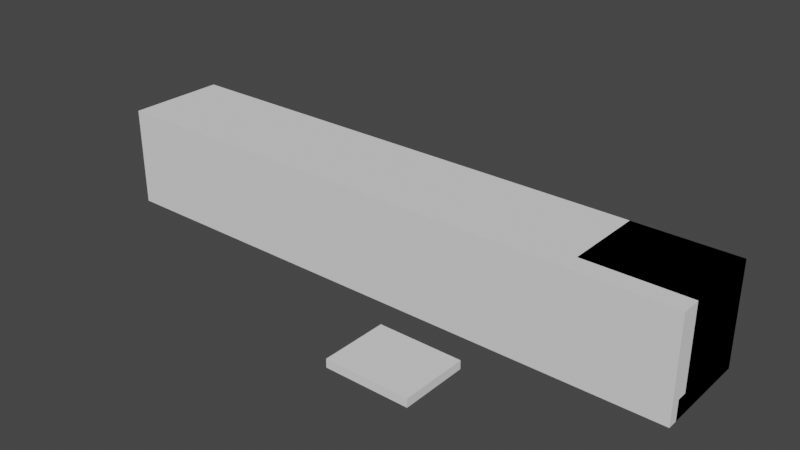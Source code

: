 # Source: Hexagons.blend  (saved by Blender 3.0.42; exported with 4.5.12 LTS)
import bpy
from mathutils import Matrix  # noqa: F401  (used for matrix-valued properties, if any)

bpy.ops.wm.read_factory_settings(use_empty=True)
scene = bpy.context.scene
scene.name = 'Scene'

# ---- materials (node trees are filled in below, after node groups)
mat_base_dark = bpy.data.materials.new('Base Dark')
mat_symbols = bpy.data.materials.new('Symbols')
mat_base = bpy.data.materials.new('Base')
mat_interactable = bpy.data.materials.new('Interactable')
mat_solid = bpy.data.materials.new('Solid')

# ---- material node trees

# ---- world
world_world = bpy.data.worlds.new('World'); scene.world = world_world
world_world.use_nodes = True; world_world.node_tree.nodes.clear()
_N = world_world.node_tree.nodes; _L = world_world.node_tree.links
n0 = _N.new('ShaderNodeOutputWorld'); n0.name = 'World Output'; n0.location = (300, 300)
n1 = _N.new('ShaderNodeBackground'); n1.name = 'Background'; n1.location = (10, 300)
n1.inputs[0].default_value = (0.05088, 0.05088, 0.05088, 1.0)
_L.new(n1.outputs[0], n0.inputs[0])
n0.is_active_output = True
world_world.color = (0.05088, 0.05088, 0.05088)
world_world.use_sun_shadow = False
world_world.sun_shadow_jitter_overblur = 0.0

# ---- meshes
me_cylinder = bpy.data.meshes.new('Cylinder')
me_cylinder.from_pydata([(-0.2, 0.3464, 0.2), (0.2, 0.3464, 0.2), (-0.2, 0.3464, -0.2), (0.2, 0.3464, -0.2), (-0.2, 0.0, -0.4), (0.2, 5.96e-08, -0.4), (-0.2, -0.3464, -0.2), (0.2, -0.3464, -0.2), (-0.2, -0.3464, 0.2), (0.2, -0.3464, 0.2), (-0.2, -1.49e-07, 0.4), (0.2, -7.451e-08, 0.4)], [], [(0, 1, 3, 2), (2, 3, 5, 4), (4, 5, 7, 6), (6, 7, 9, 8), (3, 1, 11, 9, 7, 5), (8, 9, 11, 10), (10, 11, 1, 0), (0, 2, 4, 6, 8, 10)])
me_cylinder.polygons.foreach_set('material_index', [1, 1, 1, 1, 0, 1, 1, 0])
_uv = me_cylinder.uv_layers.new(name='UVMap')
_uv.uv.foreach_set('vector', [0.75, 0.75, 1.0, 0.75, 1.0, 1.0, 0.75, 1.0, 0.0, 0.5, 0.25, 0.5, 0.25, 0.75, 0.0, 0.75, 0.25, 0.5, 0.5, 0.5, 0.5, 0.75, 0.25, 0.75, 0.0, 0.75, 0.25, 0.75, 0.25, 1.0, 0.0, 1.0, 0.4578, 0.37, 0.25, 0.49, 0.04215, 0.37, 0.04215, 0.13, 0.25, 0.01, 0.4578, 0.13, 0.25, 0.75, 0.5, 0.75, 0.5, 1.0, 0.25, 1.0, 0.5, 0.75, 0.75, 0.75, 0.75, 1.0, 0.5, 1.0, 0.75, 0.49, 0.9578, 0.37, 0.9578, 0.13, 0.75, 0.01, 0.5422, 0.13, 0.5422, 0.37])
me_cylinder.materials.append(mat_base_dark)
me_cylinder.materials.append(mat_symbols)
me_cylinder.use_remesh_fix_poles = True
me_cylinder.use_remesh_preserve_attributes = False
me_cylinder.update()
me_cylinder_001 = bpy.data.meshes.new('Cylinder.001')
me_cylinder_001.from_pydata([(-2.0, 0.05, 1.5), (3.0, 0.05, 1.5), (-2.0, 0.04619, 1.481), (3.0, 0.04619, 1.481), (-2.0, 0.03536, 1.465), (3.0, 0.03536, 1.465), (-2.0, 0.01913, 1.454), (3.0, 0.01913, 1.454), (-2.0, -2.366e-08, 1.45), (3.0, 2.81e-09, 1.45), (-2.0, -0.01913, 1.454), (3.0, -0.01913, 1.454), (-2.0, -0.03536, 1.465), (3.0, -0.03536, 1.465), (-2.0, -0.04619, 1.481), (3.0, -0.04619, 1.481), (-2.0, -0.05, 1.5), (3.0, -0.05, 1.5), (-2.0, -0.04619, 1.519), (3.0, -0.04619, 1.519), (-2.0, -0.03536, 1.535), (3.0, -0.03536, 1.535), (-2.0, -0.01913, 1.546), (3.0, -0.01913, 1.546), (-2.0, -3.432e-08, 1.55), (3.0, -7.844e-09, 1.55), (-2.0, 0.01913, 1.546), (3.0, 0.01913, 1.546), (-2.0, 0.03536, 1.535), (3.0, 0.03536, 1.535), (-2.0, 0.04619, 1.519), (3.0, 0.04619, 1.519)], [], [(0, 1, 3, 2), (2, 3, 5, 4), (4, 5, 7, 6), (6, 7, 9, 8), (8, 9, 11, 10), (10, 11, 13, 12), (12, 13, 15, 14), (14, 15, 17, 16), (16, 17, 19, 18), (18, 19, 21, 20), (20, 21, 23, 22), (22, 23, 25, 24), (24, 25, 27, 26), (26, 27, 29, 28), (3, 1, 31, 29, 27, 25, 23, 21, 19, 17, 15, 13, 11, 9, 7, 5), (28, 29, 31, 30), (30, 31, 1, 0), (0, 2, 4, 6, 8, 10, 12, 14, 16, 18, 20, 22, 24, 26, 28, 30)])
me_cylinder_001.polygons.foreach_set('use_smooth', [True] * 18)
_uv = me_cylinder_001.uv_layers.new(name='UVMap')
_uv.uv.foreach_set('vector', [1.0, 0.5, 1.0, 1.0, 0.9375, 1.0, 0.9375, 0.5, 0.9375, 0.5, 0.9375, 1.0, 0.875, 1.0, 0.875, 0.5, 0.875, 0.5, 0.875, 1.0, 0.8125, 1.0, 0.8125, 0.5, 0.8125, 0.5, 0.8125, 1.0, 0.75, 1.0, 0.75, 0.5, 0.75, 0.5, 0.75, 1.0, 0.6875, 1.0, 0.6875, 0.5, 0.6875, 0.5, 0.6875, 1.0, 0.625, 1.0, 0.625, 0.5, 0.625, 0.5, 0.625, 1.0, 0.5625, 1.0, 0.5625, 0.5, 0.5625, 0.5, 0.5625, 1.0, 0.5, 1.0, 0.5, 0.5, 0.5, 0.5, 0.5, 1.0, 0.4375, 1.0, 0.4375, 0.5, 0.4375, 0.5, 0.4375, 1.0, 0.375, 1.0, 0.375, 0.5, 0.375, 0.5, 0.375, 1.0, 0.3125, 1.0, 0.3125, 0.5, 0.3125, 0.5, 0.3125, 1.0, 0.25, 1.0, 0.25, 0.5, 0.25, 0.5, 0.25, 1.0, 0.1875, 1.0, 0.1875, 0.5, 0.1875, 0.5, 0.1875, 1.0, 0.125, 1.0, 0.125, 0.5, 0.3418, 0.4717, 0.25, 0.49, 0.1582, 0.4717, 0.08029, 0.4197, 0.02827, 0.3418, 0.01, 0.25, 0.02827, 0.1582, 0.08029, 0.08029, 0.1582, 0.02827, 0.25, 0.01, 0.3418, 0.02827, 0.4197, 0.08029, 0.4717, 0.1582, 0.49, 0.25, 0.4717, 0.3418, 0.4197, 0.4197, 0.125, 0.5, 0.125, 1.0, 0.0625, 1.0, 0.0625, 0.5, 0.0625, 0.5, 0.0625, 1.0, 0.0, 1.0, 0.0, 0.5, 0.75, 0.49, 0.8418, 0.4717, 0.9197, 0.4197, 0.9717, 0.3418, 0.99, 0.25, 0.9717, 0.1582, 0.9197, 0.08029, 0.8418, 0.02827, 0.75, 0.01, 0.6582, 0.02827, 0.5803, 0.08029, 0.5283, 0.1582, 0.51, 0.25, 0.5283, 0.3418, 0.5803, 0.4197, 0.6582, 0.4717])
me_cylinder_001.materials.append(mat_base)
me_cylinder_001.use_remesh_fix_poles = True
me_cylinder_001.use_remesh_preserve_attributes = False
me_cylinder_001.update()
me_cylinder_002 = bpy.data.meshes.new('Cylinder.002')
me_cylinder_002.from_pydata([(-0.22, 0.3649, 0.2107), (0.22, 0.3649, 0.2107), (-0.22, 0.3649, -0.2107), (0.22, 0.3649, -0.2107), (-0.22, 0.0, -0.4214), (0.22, 5.96e-08, -0.4214), (-0.22, -0.3649, -0.2107), (0.22, -0.3649, -0.2107), (-0.22, -0.3649, 0.2107), (0.22, -0.3649, 0.2107), (-0.22, -1.639e-07, 0.4214), (0.22, -7.451e-08, 0.4214)], [], [(0, 1, 3, 2), (2, 3, 5, 4), (4, 5, 7, 6), (6, 7, 9, 8), (3, 1, 11, 9, 7, 5), (8, 9, 11, 10), (10, 11, 1, 0), (0, 2, 4, 6, 8, 10)])
_uv = me_cylinder_002.uv_layers.new(name='UVMap')
_uv.uv.foreach_set('vector', [1.0, 0.5, 1.0, 1.0, 0.8333, 1.0, 0.8333, 0.5, 0.8333, 0.5, 0.8333, 1.0, 0.6667, 1.0, 0.6667, 0.5, 0.6667, 0.5, 0.6667, 1.0, 0.5, 1.0, 0.5, 0.5, 0.5, 0.5, 0.5, 1.0, 0.3333, 1.0, 0.3333, 0.5, 0.4578, 0.37, 0.25, 0.49, 0.04215, 0.37, 0.04215, 0.13, 0.25, 0.01, 0.4578, 0.13, 0.3333, 0.5, 0.3333, 1.0, 0.1667, 1.0, 0.1667, 0.5, 0.1667, 0.5, 0.1667, 1.0, -8.941e-08, 1.0, -8.941e-08, 0.5, 0.75, 0.49, 0.9578, 0.37, 0.9578, 0.13, 0.75, 0.01, 0.5422, 0.13, 0.5422, 0.37])
me_cylinder_002.materials.append(mat_interactable)
me_cylinder_002.use_remesh_fix_poles = True
me_cylinder_002.use_remesh_preserve_attributes = False
me_cylinder_002.update()
me_cube = bpy.data.meshes.new('Cube')
me_cube.from_pydata([(-3.0, -0.5, -0.5), (-3.0, -0.5, 0.5), (-3.0, 0.5, -0.5), (-3.0, 0.5, 0.5), (3.0, -0.5, -0.5), (3.0, -0.5, 0.5), (3.0, 0.5, -0.5), (3.0, 0.5, 0.5)], [], [(0, 1, 3, 2), (2, 3, 7, 6), (6, 7, 5, 4), (4, 5, 1, 0), (2, 6, 4, 0), (7, 3, 1, 5)])
_uv = me_cube.uv_layers.new(name='UVMap')
_uv.uv.foreach_set('vector', [0.375, 0.0, 0.625, 0.0, 0.625, 0.25, 0.375, 0.25, 0.375, 0.25, 0.625, 0.25, 0.625, 0.5, 0.375, 0.5, 0.375, 0.5, 0.625, 0.5, 0.625, 0.75, 0.375, 0.75, 0.375, 0.75, 0.625, 0.75, 0.625, 1.0, 0.375, 1.0, 0.125, 0.5, 0.375, 0.5, 0.375, 0.75, 0.125, 0.75, 0.625, 0.5, 0.875, 0.5, 0.875, 0.75, 0.625, 0.75])
me_cube.materials.append(mat_solid)
me_cube.use_remesh_fix_poles = True
me_cube.use_remesh_preserve_attributes = False
me_cube.update()
me_cube_001 = bpy.data.meshes.new('Cube.001')
me_cube_001.from_pydata([(-0.5, -0.3, -0.5), (-0.4, -0.3, 0.4), (-0.5, 0.5, -0.5), (-0.5, 0.5, 0.5), (0.5, -0.3, -0.5), (0.4, -0.3, 0.4), (0.5, 0.5, -0.5), (0.5, 0.5, 0.5), (-0.4, -0.3, -0.2), (0.4, -0.3, -0.2), (0.5, -0.4, -0.3), (0.5, -0.4, -0.5), (-0.5, -0.4, -0.5), (-0.5, -0.4, -0.3), (-0.5, -0.3, -0.3), (-0.5, -0.3, 0.5), (0.5, -0.3, 0.5), (0.5, -0.3, -0.3), (-0.4, 0.4, -0.2), (-0.4, 0.4, 0.4), (0.4, 0.4, 0.4), (0.4, 0.4, -0.2)], [], [(0, 14, 15, 3, 2), (2, 3, 7, 6), (6, 7, 16, 17, 4), (5, 1, 19, 20), (2, 6, 4, 0), (7, 3, 15, 16), (0, 4, 11, 12), (11, 10, 13, 12), (4, 17, 10, 11), (17, 14, 13, 10), (14, 0, 12, 13), (8, 1, 15, 14), (1, 5, 16, 15), (5, 9, 17, 16), (9, 8, 14, 17), (21, 20, 19, 18), (9, 5, 20, 21), (1, 8, 18, 19), (8, 9, 21, 18)])
_uv = me_cube_001.uv_layers.new(name='UVMap')
_uv.uv.foreach_set('vector', [0.375, 0.0, 0.5, 0.0, 0.625, 0.0, 0.625, 0.25, 0.375, 0.25, 0.375, 0.25, 0.625, 0.25, 0.625, 0.5, 0.375, 0.5, 0.375, 0.5, 0.625, 0.5, 0.625, 0.75, 0.5, 0.75, 0.375, 0.75, 0.6094, 0.775, 0.6094, 0.975, 0.6094, 0.975, 0.6094, 0.775, 0.125, 0.5, 0.375, 0.5, 0.375, 0.75, 0.125, 0.75, 0.625, 0.5, 0.875, 0.5, 0.875, 0.75, 0.625, 0.75, 0.125, 0.75, 0.375, 0.75, 0.375, 0.75, 0.125, 0.75, 0.375, 0.75, 0.5, 0.75, 0.5, 1.0, 0.375, 1.0, 0.375, 0.75, 0.5, 0.75, 0.5, 0.75, 0.375, 0.75, 0.5, 0.75, 0.5, 1.0, 0.5, 1.0, 0.5, 0.75, 0.5, 0.0, 0.375, 0.0, 0.375, 0.0, 0.5, 0.0, 0.5156, 0.975, 0.6094, 0.975, 0.625, 1.0, 0.5, 1.0, 0.6094, 0.975, 0.6094, 0.775, 0.625, 0.75, 0.625, 1.0, 0.6094, 0.775, 0.5156, 0.775, 0.5, 0.75, 0.625, 0.75, 0.5156, 0.775, 0.5156, 0.975, 0.5, 1.0, 0.5, 0.75, 0.5156, 0.775, 0.6094, 0.775, 0.6094, 0.975, 0.5156, 0.975, 0.5156, 0.775, 0.6094, 0.775, 0.6094, 0.775, 0.5156, 0.775, 0.6094, 0.975, 0.5156, 0.975, 0.5156, 0.975, 0.6094, 0.975, 0.5156, 0.975, 0.5156, 0.775, 0.5156, 0.775, 0.5156, 0.975])
_ca = me_cube_001.color_attributes.new('Col', 'BYTE_COLOR', 'CORNER')
_ca.data.foreach_set('color', [1.0, 1.0, 1.0, 1.0, 1.0, 1.0, 1.0, 1.0, 1.0, 1.0, 1.0, 1.0, 1.0, 1.0, 1.0, 1.0, 1.0, 1.0, 1.0, 1.0, 1.0, 1.0, 1.0, 1.0, 1.0, 1.0, 1.0, 1.0, 1.0, 1.0, 1.0, 1.0, 1.0, 1.0, 1.0, 1.0, 1.0, 1.0, 1.0, 1.0, 1.0, 1.0, 1.0, 1.0, 1.0, 1.0, 1.0, 1.0, 1.0, 1.0, 1.0, 1.0, 1.0, 1.0, 1.0, 1.0, 1.0, 1.0, 1.0, 1.0, 1.0, 1.0, 1.0, 1.0, 1.0, 1.0, 1.0, 1.0, 1.0, 1.0, 1.0, 1.0, 1.0, 1.0, 1.0, 1.0, 1.0, 1.0, 1.0, 1.0, 1.0, 1.0, 1.0, 1.0, 1.0, 1.0, 1.0, 1.0, 1.0, 1.0, 1.0, 1.0, 1.0, 1.0, 1.0, 1.0, 1.0, 1.0, 1.0, 1.0, 1.0, 1.0, 1.0, 1.0, 1.0, 1.0, 1.0, 1.0, 1.0, 1.0, 1.0, 1.0, 1.0, 1.0, 1.0, 1.0, 1.0, 1.0, 1.0, 1.0, 1.0, 1.0, 1.0, 1.0, 1.0, 1.0, 1.0, 1.0, 1.0, 1.0, 1.0, 1.0, 1.0, 1.0, 1.0, 1.0, 1.0, 1.0, 1.0, 1.0, 1.0, 1.0, 1.0, 1.0, 1.0, 1.0, 1.0, 1.0, 1.0, 1.0, 1.0, 1.0, 1.0, 1.0, 1.0, 1.0, 1.0, 1.0, 1.0, 1.0, 1.0, 1.0, 1.0, 1.0, 1.0, 1.0, 1.0, 1.0, 1.0, 1.0, 1.0, 1.0, 1.0, 1.0, 1.0, 1.0, 1.0, 1.0, 1.0, 1.0, 1.0, 1.0, 1.0, 1.0, 1.0, 1.0, 1.0, 1.0, 1.0, 1.0, 1.0, 1.0, 1.0, 1.0, 1.0, 1.0, 1.0, 1.0, 1.0, 1.0, 1.0, 1.0, 1.0, 1.0, 1.0, 1.0, 1.0, 1.0, 1.0, 1.0, 1.0, 1.0, 1.0, 1.0, 1.0, 1.0, 1.0, 1.0, 1.0, 1.0, 1.0, 1.0, 1.0, 1.0, 1.0, 1.0, 1.0, 1.0, 1.0, 1.0, 1.0, 1.0, 1.0, 1.0, 1.0, 1.0, 1.0, 1.0, 1.0, 1.0, 1.0, 1.0, 1.0, 1.0, 1.0, 1.0, 1.0, 1.0, 1.0, 1.0, 1.0, 1.0, 1.0, 1.0, 1.0, 1.0, 1.0, 1.0, 1.0, 1.0, 1.0, 1.0, 1.0, 1.0, 1.0, 1.0, 1.0, 1.0, 1.0, 1.0, 1.0, 1.0, 1.0, 1.0, 1.0, 1.0, 1.0, 1.0, 1.0, 1.0, 1.0, 1.0, 1.0, 1.0, 1.0, 1.0, 1.0, 1.0, 1.0, 1.0, 1.0, 1.0, 1.0, 1.0, 1.0, 1.0, 1.0, 1.0, 1.0, 1.0, 1.0, 1.0, 1.0, 1.0, 1.0, 1.0, 1.0, 1.0, 1.0, 1.0, 1.0, 1.0])
me_cube_001.materials.append(mat_base)
me_cube_001.use_remesh_fix_poles = True
me_cube_001.use_remesh_preserve_attributes = False
me_cube_001.update()
me_cube_002 = bpy.data.meshes.new('Cube.002')
me_cube_002.from_pydata([(-0.5, -0.05, -0.3), (-0.5, -0.05, 0.5), (-0.5, 0.05, -0.3), (-0.5, 0.05, 0.5), (0.5, -0.05, -0.3), (0.5, -0.05, 0.5), (0.5, 0.05, -0.3), (0.5, 0.05, 0.5)], [], [(0, 1, 3, 2), (2, 3, 7, 6), (6, 7, 5, 4), (4, 5, 1, 0), (2, 6, 4, 0), (7, 3, 1, 5)])
_uv = me_cube_002.uv_layers.new(name='UVMap')
_uv.uv.foreach_set('vector', [0.375, 0.0, 0.625, 0.0, 0.625, 0.25, 0.375, 0.25, 0.375, 0.25, 0.625, 0.25, 0.625, 0.5, 0.375, 0.5, 0.375, 0.5, 0.625, 0.5, 0.625, 0.75, 0.375, 0.75, 0.375, 0.75, 0.625, 0.75, 0.625, 1.0, 0.375, 1.0, 0.125, 0.5, 0.375, 0.5, 0.375, 0.75, 0.125, 0.75, 0.625, 0.5, 0.875, 0.5, 0.875, 0.75, 0.625, 0.75])
me_cube_002.materials.append(mat_base_dark)
me_cube_002.use_remesh_fix_poles = True
me_cube_002.use_remesh_preserve_attributes = False
me_cube_002.update()
me_cylinder_003 = bpy.data.meshes.new('Cylinder.003')
me_cylinder_003.from_pydata([(-0.225, 0.03, -8.031e-09), (-0.225, -0.03, -2.415e-08), (5.737e-07, 0.03, 0.1299), (5.737e-07, -0.03, 0.1299), (5.737e-07, 0.03, -0.1299), (5.737e-07, -0.03, -0.1299)], [], [(0, 1, 3, 2), (2, 3, 5, 4), (3, 1, 5), (4, 5, 1, 0), (0, 2, 4)])
_uv = me_cylinder_003.uv_layers.new(name='UVMap')
_uv.uv.foreach_set('vector', [1.0, 0.5, 1.0, 1.0, 0.6667, 1.0, 0.6667, 0.5, 0.6667, 0.5, 0.6667, 1.0, 0.3333, 1.0, 0.3333, 0.5, 0.4578, 0.13, 0.25, 0.49, 0.04215, 0.13, 0.3333, 0.5, 0.3333, 1.0, -5.96e-08, 1.0, -5.96e-08, 0.5, 0.75, 0.49, 0.9578, 0.13, 0.5422, 0.13])
me_cylinder_003.materials.append(mat_base_dark)
me_cylinder_003.use_remesh_fix_poles = True
me_cylinder_003.use_remesh_preserve_attributes = False
me_cylinder_003.update()
arm_armature = bpy.data.armatures.new('Armature')  # bones are not reproduced

# ---- objects
ob_h0 = bpy.data.objects.new('H0', me_cylinder)
ob_cylinder = bpy.data.objects.new('Cylinder', me_cylinder_001)
ob_in = bpy.data.objects.new('IN', me_cylinder_002)
ob_solid = bpy.data.objects.new('Solid', me_cube)
ob_h1 = bpy.data.objects.new('H1', me_cylinder)
ob_in_001 = bpy.data.objects.new('IN.001', me_cylinder_002)
ob_h2 = bpy.data.objects.new('H2', me_cylinder)
ob_in_002 = bpy.data.objects.new('IN.002', me_cylinder_002)
ob_h3 = bpy.data.objects.new('H3', me_cylinder)
ob_in_003 = bpy.data.objects.new('IN.003', me_cylinder_002)
ob_h4 = bpy.data.objects.new('H4', me_cylinder)
ob_in_004 = bpy.data.objects.new('IN.004', me_cylinder_002)
ob_h5 = bpy.data.objects.new('H5', me_cylinder)
ob_in_005 = bpy.data.objects.new('IN.005', me_cylinder_002)
ob_base = bpy.data.objects.new('Base', me_cube_001)
ob_door = bpy.data.objects.new('Door', me_cube_002)
ob_armature = bpy.data.objects.new('Armature', arm_armature)
ob_pointer = bpy.data.objects.new('Pointer', me_cylinder_003)

# ---- transforms, parenting, visibility, modifiers, constraints
ob_h0.parent = ob_cylinder
ob_h0.location = (-1.5, 0.0, 1.5)
ob_cylinder.parent = ob_base
ob_cylinder.matrix_parent_inverse = Matrix(((1.0, -0.0, 0.0, 2.5), (-0.0, 1.0, -0.0, 0.0), (0.0, 0.0, 1.0, -1.5), (-0.0, 0.0, -0.0, 1.0)))
ob_cylinder.location = (-6.0, 0.0, 0.0)
ob_in.parent = ob_h0
ob_in.matrix_parent_inverse = Matrix(((1.0, -0.0, 0.0, 2.5), (-0.0, 1.0, -0.0, 0.0), (0.0, 0.0, 1.0, -1.5), (-0.0, 0.0, -0.0, 1.0)))
ob_in.location = (-2.5, 0.0, 1.5)
ob_solid.parent = ob_cylinder
ob_solid.location = (1.0, 0.0, 1.5)
ob_h1.parent = ob_cylinder
ob_h1.location = (-0.7, 0.0, 1.5)
ob_in_001.parent = ob_h1
ob_in_001.matrix_parent_inverse = Matrix(((1.0, -0.0, 0.0, 2.5), (-0.0, 1.0, -0.0, 0.0), (0.0, 0.0, 1.0, -1.5), (-0.0, 0.0, -0.0, 1.0)))
ob_in_001.location = (-2.5, 0.0, 1.5)
ob_h2.parent = ob_cylinder
ob_h2.location = (0.1, 0.0, 1.5)
ob_in_002.parent = ob_h2
ob_in_002.matrix_parent_inverse = Matrix(((1.0, -0.0, 0.0, 2.5), (-0.0, 1.0, -0.0, 0.0), (0.0, 0.0, 1.0, -1.5), (-0.0, 0.0, -0.0, 1.0)))
ob_in_002.location = (-2.5, 0.0, 1.5)
ob_h3.parent = ob_cylinder
ob_h3.location = (0.9, 0.0, 1.5)
ob_in_003.parent = ob_h3
ob_in_003.matrix_parent_inverse = Matrix(((1.0, -0.0, 0.0, 2.5), (-0.0, 1.0, -0.0, 0.0), (0.0, 0.0, 1.0, -1.5), (-0.0, 0.0, -0.0, 1.0)))
ob_in_003.location = (-2.5, 0.0, 1.5)
ob_h4.parent = ob_cylinder
ob_h4.location = (1.7, 0.0, 1.5)
ob_in_004.parent = ob_h4
ob_in_004.matrix_parent_inverse = Matrix(((1.0, -0.0, 0.0, 2.5), (-0.0, 1.0, -0.0, 0.0), (0.0, 0.0, 1.0, -1.5), (-0.0, 0.0, -0.0, 1.0)))
ob_in_004.location = (-2.5, 0.0, 1.5)
ob_h5.parent = ob_cylinder
ob_h5.location = (2.5, 0.0, 1.5)
ob_in_005.parent = ob_h5
ob_in_005.matrix_parent_inverse = Matrix(((1.0, -0.0, 0.0, 2.5), (-0.0, 1.0, -0.0, 0.0), (0.0, 0.0, 1.0, -1.5), (-0.0, 0.0, -0.0, 1.0)))
ob_in_005.location = (-2.5, 0.0, 1.5)
ob_base.location = (2.5, 0.0, 1.2)
ob_door.parent = ob_armature
ob_door.matrix_parent_inverse = Matrix(((1.0, -0.0, -0.0, 2.5), (-0.0, 0.0, 1.0, -1.5), (-0.0, -1.0, 0.0, -0.3), (0.0, 0.0, -0.0, 1.0)))
ob_door.location = (-2.5, -0.35, 1.3)
ob_armature.location = (0.0, 0.0, -0.3)
ob_pointer.parent = ob_base
ob_pointer.matrix_parent_inverse = Matrix(((1.0, -0.0, 0.0, 2.5), (-0.0, 1.0, -0.0, 0.0), (0.0, 0.0, 1.0, -1.2), (-0.0, 0.0, -0.0, 1.0)))
ob_pointer.location = (-3.0, -0.28, 1.2)

# ---- collection membership
scene.collection.objects.link(ob_h0)
scene.collection.objects.link(ob_cylinder)
scene.collection.objects.link(ob_in)
scene.collection.objects.link(ob_solid)
scene.collection.objects.link(ob_h1)
scene.collection.objects.link(ob_in_001)
scene.collection.objects.link(ob_h2)
scene.collection.objects.link(ob_in_002)
scene.collection.objects.link(ob_h3)
scene.collection.objects.link(ob_in_003)
scene.collection.objects.link(ob_h4)
scene.collection.objects.link(ob_in_004)
scene.collection.objects.link(ob_h5)
scene.collection.objects.link(ob_in_005)
scene.collection.objects.link(ob_base)
scene.collection.objects.link(ob_door)
scene.collection.objects.link(ob_armature)
scene.collection.objects.link(ob_pointer)

# ---- scene / render settings (as saved in the file)
scene.frame_start = 0; scene.frame_end = 80; scene.frame_set(0)
scene.render.engine = 'BLENDER_EEVEE_NEXT'
scene.render.fps = 60
scene.cycles.sampling_pattern = 'TABULATED_SOBOL'
scene.cycles.use_light_tree = False
scene.view_settings.view_transform = 'Filmic'
bpy.context.view_layer.update()

# ---- added for rendering (the .blend has no active camera and no usable light): camera, sun
cam_auto = bpy.data.cameras.new('AutoCamera')
cam_auto.lens = 50.0
cam_auto.sensor_width = 36.0
cam_auto.clip_end = 1000.0
ob_auto_camera = bpy.data.objects.new('AutoCamera', cam_auto)
scene.collection.objects.link(ob_auto_camera)
ob_auto_camera.location = (5.70347, -6.84416, 5.76277)
ob_auto_camera.rotation_euler = (1.09748, -7.21219e-08, 0.694738)
scene.camera = ob_auto_camera
light_auto_sun = bpy.data.lights.new('AutoSun', 'SUN')
light_auto_sun.energy = 3.0
light_auto_sun.angle = 0.0523599
ob_auto_sun = bpy.data.objects.new('AutoSun', light_auto_sun)
scene.collection.objects.link(ob_auto_sun)
ob_auto_sun.rotation_euler = (0.872665, 0.174533, 0.523599)
bpy.context.view_layer.update()
